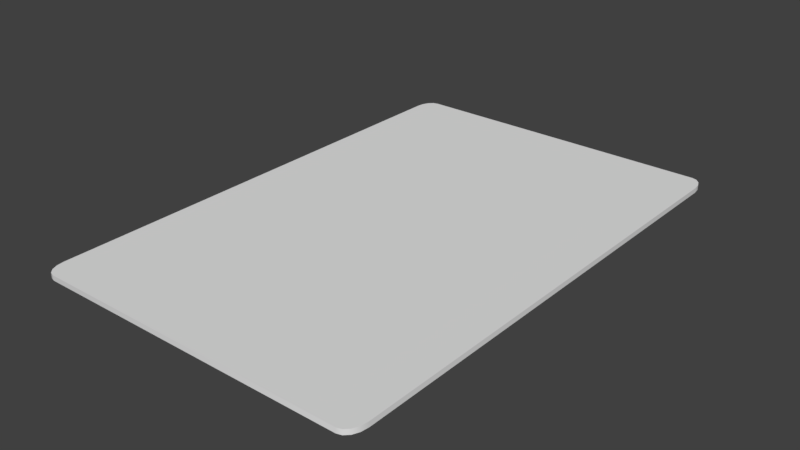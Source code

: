 # Source: card.blend  (saved by Blender 2.78.0; exported with 4.5.12 LTS)
import bpy
from mathutils import Matrix  # noqa: F401  (used for matrix-valued properties, if any)

bpy.ops.wm.read_factory_settings(use_empty=True)
scene = bpy.context.scene
scene.name = 'Scene'

# ---- collections
col_collection_1 = bpy.data.collections.new('Collection 1'); scene.collection.children.link(col_collection_1)

# ---- materials (node trees are filled in below, after node groups)
mat_material = bpy.data.materials.new('Material')
mat_material.alpha_threshold = 0.0
mat_material.roughness = 0.5

# ---- material node trees
mat_material.use_nodes = True; mat_material.node_tree.nodes.clear()
_N = mat_material.node_tree.nodes; _L = mat_material.node_tree.links
n0 = _N.new('ShaderNodeOutputMaterial'); n0.name = 'Material Output'; n0.location = (300, 300)
n1 = _N.new('ShaderNodeBsdfDiffuse'); n1.name = 'Diffuse BSDF'; n1.location = (10, 300)
_L.new(n1.outputs[0], n0.inputs[0])
n0.is_active_output = True

# ---- world
world_world = bpy.data.worlds.new('World'); scene.world = world_world
world_world.color = (0.05088, 0.05088, 0.05088)
world_world.use_sun_shadow = False
world_world.sun_shadow_jitter_overblur = 0.0
world_world.cycles.sampling_method = 'MANUAL'

# ---- meshes
me_plane_001 = bpy.data.meshes.new('Plane.001')
me_plane_001.from_pydata([(-0.9247, -1.0, 0.0), (-1.0, -0.9247, 0.0), (-0.9535, -0.9943, 0.0), (-0.978, -0.978, 0.0), (-0.9943, -0.9535, 0.0), (1.0, -0.9247, 0.0), (0.9247, -1.0, 0.0), (0.9943, -0.9535, 0.0), (0.978, -0.978, 0.0), (0.9535, -0.9943, 0.0), (-1.0, 0.9247, 0.0), (-0.9247, 1.0, 0.0), (-0.9943, 0.9535, 0.0), (-0.978, 0.978, 0.0), (-0.9535, 0.9943, 0.0), (0.9247, 1.0, 0.0), (1.0, 0.9247, 0.0), (0.9535, 0.9943, 0.0), (0.978, 0.978, 0.0), (0.9943, 0.9535, 0.0), (-0.9247, 1.0, 11.75), (-1.0, 0.9247, 11.75), (-0.9535, 0.9943, 11.75), (-0.978, 0.978, 11.75), (-0.9943, 0.9535, 11.75), (-1.0, -0.9247, 11.75), (-0.9247, -1.0, 11.75), (-0.9943, -0.9535, 11.75), (-0.978, -0.978, 11.75), (-0.9535, -0.9943, 11.75), (0.9247, -1.0, 11.75), (1.0, -0.9247, 11.75), (0.9535, -0.9943, 11.75), (0.978, -0.978, 11.75), (0.9943, -0.9535, 11.75), (1.0, 0.9247, 11.75), (0.9247, 1.0, 11.75), (0.9943, 0.9535, 11.75), (0.978, 0.978, 11.75), (0.9535, 0.9943, 11.75)], [], [(0, 6, 30, 26), (15, 11, 20, 36), (5, 16, 35, 31), (25, 27, 28, 29, 26, 30, 32, 33, 34, 31, 35, 37, 38, 39, 36, 20, 22, 23, 24, 21), (10, 1, 25, 21), (15, 36, 39, 17), (17, 39, 38, 18), (18, 38, 37, 19), (19, 37, 35, 16), (30, 6, 9, 32), (32, 9, 8, 33), (33, 8, 7, 34), (34, 7, 5, 31), (0, 26, 29, 2), (2, 29, 28, 3), (3, 28, 27, 4), (4, 27, 25, 1), (20, 11, 14, 22), (22, 14, 13, 23), (23, 13, 12, 24), (24, 12, 10, 21), (0, 2, 3, 4, 1, 10, 12, 13, 14, 11, 15, 17, 18, 19, 16, 5, 7, 8, 9, 6)])
me_plane_001.polygons.foreach_set('use_smooth', [True] * 22)
_uv = me_plane_001.uv_layers.new(name='UVMap')
_uv.uv.foreach_set('vector', [0.5525, 0.897, 0.7094, 0.897, 0.7094, 0.9569, 0.5525, 0.9569, 0.09937, 0.8971, 0.2563, 0.8971, 0.2563, 0.957, 0.09937, 0.957, 0.7791, 0.897, 0.936, 0.897, 0.936, 0.9569, 0.7791, 0.9569, 0.9922, 0.7086, 0.9908, 0.7191, 0.9868, 0.728, 0.9809, 0.7339, 0.9739, 0.736, 0.525, 0.736, 0.518, 0.7339, 0.5121, 0.728, 0.5081, 0.7191, 0.5067, 0.7086, 0.5067, 0.03525, 0.5081, 0.02476, 0.5121, 0.01587, 0.518, 0.009928, 0.525, 0.007842, 0.9739, 0.007842, 0.9809, 0.009928, 0.9868, 0.01587, 0.9908, 0.02476, 0.9922, 0.03525, 0.3259, 0.897, 0.4829, 0.897, 0.4829, 0.9569, 0.3259, 0.9569, 0.09937, 0.8971, 0.09937, 0.957, 0.08197, 0.957, 0.08197, 0.8971, 0.08197, 0.8971, 0.08197, 0.957, 0.06456, 0.957, 0.06456, 0.8971, 0.06456, 0.8971, 0.06456, 0.957, 0.04715, 0.957, 0.04715, 0.8971, 0.04715, 0.8971, 0.04715, 0.957, 0.02974, 0.957, 0.02974, 0.8971, 0.7094, 0.9569, 0.7094, 0.897, 0.7269, 0.897, 0.7269, 0.9569, 0.7269, 0.9569, 0.7269, 0.897, 0.7443, 0.897, 0.7443, 0.9569, 0.7443, 0.9569, 0.7443, 0.897, 0.7617, 0.897, 0.7617, 0.9569, 0.7617, 0.9569, 0.7617, 0.897, 0.7791, 0.897, 0.7791, 0.9569, 0.5525, 0.897, 0.5525, 0.9569, 0.5351, 0.9569, 0.5351, 0.897, 0.5351, 0.897, 0.5351, 0.9569, 0.5177, 0.9569, 0.5177, 0.897, 0.5177, 0.897, 0.5177, 0.9569, 0.5003, 0.9569, 0.5003, 0.897, 0.5003, 0.897, 0.5003, 0.9569, 0.4829, 0.9569, 0.4829, 0.897, 0.2563, 0.957, 0.2563, 0.8971, 0.2737, 0.8971, 0.2737, 0.957, 0.2737, 0.957, 0.2737, 0.8971, 0.2911, 0.897, 0.2911, 0.9569, 0.2911, 0.9569, 0.2911, 0.897, 0.3085, 0.897, 0.3085, 0.9569, 0.3085, 0.9569, 0.3085, 0.897, 0.3259, 0.897, 0.3259, 0.9569, 0.4739, 0.007842, 0.4809, 0.009929, 0.4868, 0.01587, 0.4908, 0.02476, 0.4922, 0.03525, 0.4922, 0.7086, 0.4908, 0.7191, 0.4868, 0.728, 0.4809, 0.7339, 0.4739, 0.736, 0.02497, 0.736, 0.01798, 0.7339, 0.01205, 0.728, 0.008092, 0.7191, 0.006701, 0.7086, 0.006701, 0.03525, 0.008092, 0.02476, 0.01205, 0.01587, 0.01798, 0.009929, 0.02497, 0.007842])
me_plane_001.materials.append(mat_material)
me_plane_001.use_remesh_preserve_volume = False
me_plane_001.use_remesh_preserve_attributes = False
me_plane_001.use_mirror_vertex_groups = False
me_plane_001.update()

# ---- objects
ob_plane = bpy.data.objects.new('Plane', me_plane_001)

# ---- transforms, parenting, visibility, modifiers, constraints
ob_plane.location = (0.0, 0.0, 0.0)
ob_plane.scale = (0.516, 0.7741, 0.00129)
ob_plane.lineart.crease_threshold = 0.0
_m = ob_plane.modifiers.new('EdgeSplit', 'EDGE_SPLIT')

# ---- collection membership
col_collection_1.objects.link(ob_plane)

# ---- scene / render settings (as saved in the file)
scene.frame_start = 1; scene.frame_end = 250; scene.frame_set(4)
scene.render.engine = 'CYCLES'
scene.render.resolution_percentage = 50
scene.render.dither_intensity = 0.0
scene.cycles.use_denoising = False
scene.cycles.samples = 128
scene.cycles.sampling_pattern = 'TABULATED_SOBOL'
scene.cycles.light_sampling_threshold = 0.0
scene.cycles.use_adaptive_sampling = False
scene.cycles.use_light_tree = False
scene.cycles.blur_glossy = 0.0
scene.cycles.sample_clamp_indirect = 0.0
scene.view_settings.view_transform = 'Standard'
bpy.context.view_layer.update()

# ---- added for rendering (the .blend has no active camera and no usable light): camera, sun
cam_auto = bpy.data.cameras.new('AutoCamera')
cam_auto.lens = 50.0
cam_auto.sensor_width = 36.0
cam_auto.clip_end = 1000.0
ob_auto_camera = bpy.data.objects.new('AutoCamera', cam_auto)
scene.collection.objects.link(ob_auto_camera)
ob_auto_camera.location = (1.72152, -2.06582, 1.3848)
ob_auto_camera.rotation_euler = (1.09748, -7.21219e-08, 0.694738)
scene.camera = ob_auto_camera
light_auto_sun = bpy.data.lights.new('AutoSun', 'SUN')
light_auto_sun.energy = 3.0
light_auto_sun.angle = 0.0523599
ob_auto_sun = bpy.data.objects.new('AutoSun', light_auto_sun)
scene.collection.objects.link(ob_auto_sun)
ob_auto_sun.rotation_euler = (0.872665, 0.174533, 0.523599)
bpy.context.view_layer.update()
